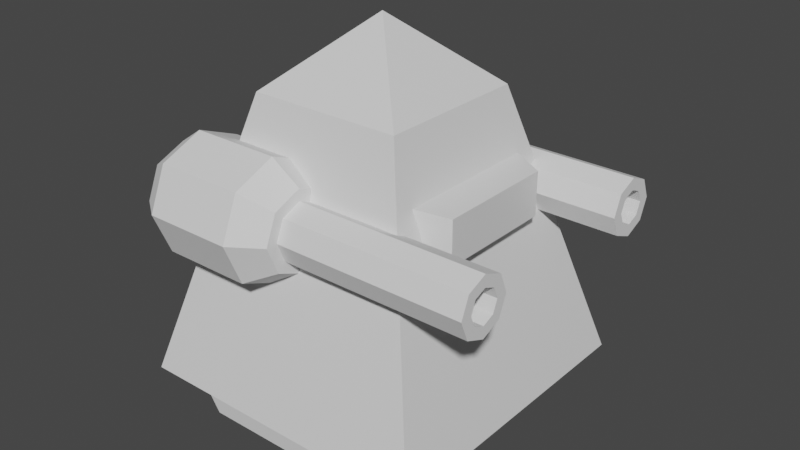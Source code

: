 # Source: LightUnit.blend  (saved by Blender 2.83.18; exported with 4.5.12 LTS)
import bpy
from mathutils import Matrix  # noqa: F401  (used for matrix-valued properties, if any)

bpy.ops.wm.read_factory_settings(use_empty=True)
scene = bpy.context.scene
scene.name = 'Scene'

# ---- collections
col_collection = bpy.data.collections.new('Collection'); scene.collection.children.link(col_collection)

# ---- materials (node trees are filled in below, after node groups)
mat_material = bpy.data.materials.new('Material')
mat_material.alpha_threshold = 0.0
mat_material.use_transparent_shadow = False
mat_material.line_color = (0.0, 0.0, 0.0, 1.0)

# ---- material node trees
mat_material.use_nodes = True; mat_material.node_tree.nodes.clear()
_N = mat_material.node_tree.nodes; _L = mat_material.node_tree.links
n0 = _N.new('ShaderNodeOutputMaterial'); n0.name = 'Material Output'; n0.location = (300, 300)
n1 = _N.new('ShaderNodeBsdfPrincipled'); n1.name = 'Principled BSDF'; n1.location = (10, 300)
n1.distribution = 'GGX'
n1.subsurface_method = 'BURLEY'
n1.inputs[2].default_value = 0.4
n1.inputs[3].default_value = 1.45
n1.inputs[27].default_value = (0.0, 0.0, 0.0, 1.0)
n1.inputs[28].default_value = 1.0
_L.new(n1.outputs[0], n0.inputs[0])
n0.is_active_output = True

# ---- world
world_world = bpy.data.worlds.new('World'); scene.world = world_world
world_world.use_nodes = True; world_world.node_tree.nodes.clear()
_N = world_world.node_tree.nodes; _L = world_world.node_tree.links
n0 = _N.new('ShaderNodeOutputWorld'); n0.name = 'World Output'; n0.location = (300, 300)
n1 = _N.new('ShaderNodeBackground'); n1.name = 'Background'; n1.location = (10, 300)
n1.inputs[0].default_value = (0.05088, 0.05088, 0.05088, 1.0)
_L.new(n1.outputs[0], n0.inputs[0])
n0.is_active_output = True
world_world.color = (0.05088, 0.05088, 0.05088)
world_world.use_sun_shadow = False
world_world.sun_shadow_jitter_overblur = 0.0

# ---- meshes
me_cube = bpy.data.meshes.new('Cube')
me_cube.from_pydata([(0.5044, 0.5044, 1.441), (1.0, 1.0, -0.3725), (0.5044, -0.5044, 1.441), (1.0, -1.0, -0.3725), (-0.5044, 0.5044, 1.441), (-1.0, 1.0, -0.3725), (-0.5044, -0.5044, 1.441), (-1.0, -1.0, -0.3725), (0.0, 0.0, 1.89)], [], [(4, 6, 8), (3, 2, 6, 7), (7, 6, 4, 5), (5, 1, 3, 7), (1, 0, 2, 3), (5, 4, 0, 1), (2, 0, 8), (0, 4, 8), (6, 2, 8)])
_uv = me_cube.uv_layers.new(name='UVMap')
_uv.uv.foreach_set('vector', [0.625, 0.25, 0.625, 0.0, 0.625, 0.25, 0.375, 0.75, 0.625, 0.75, 0.625, 1.0, 0.375, 1.0, 0.375, 0.0, 0.625, 0.0, 0.625, 0.25, 0.375, 0.25, 0.125, 0.5, 0.375, 0.5, 0.375, 0.75, 0.125, 0.75, 0.375, 0.5, 0.625, 0.5, 0.625, 0.75, 0.375, 0.75, 0.375, 0.25, 0.625, 0.25, 0.625, 0.5, 0.375, 0.5, 0.625, 0.75, 0.625, 0.5, 0.625, 0.75, 0.625, 0.5, 0.625, 0.25, 0.625, 0.5, 0.625, 1.0, 0.625, 0.75, 0.625, 1.0])
me_cube.materials.append(mat_material)
me_cube.use_remesh_preserve_volume = False
me_cube.use_remesh_preserve_attributes = False
me_cube.use_mirror_vertex_groups = False
me_cube.update()
me_cube_001 = bpy.data.meshes.new('Cube.001')
me_cube_001.from_pydata([(-0.6837, -0.8254, -0.6739), (-0.9226, -0.876, -0.1648), (-0.6837, -0.3164, -0.6739), (-0.9226, -0.2657, -0.1648), (0.6837, -0.8254, -0.6739), (0.9226, -0.876, -0.1648), (0.6837, -0.3164, -0.6739), (0.9226, -0.2657, -0.1648), (-0.6837, 0.8254, -0.6739), (-0.9226, 0.876, -0.1648), (-0.6837, 0.3164, -0.6739), (-0.9226, 0.2657, -0.1648), (0.6837, 0.8254, -0.6739), (0.9226, 0.876, -0.1648), (0.6837, 0.3164, -0.6739), (0.9226, 0.2657, -0.1648)], [], [(0, 1, 3, 2), (2, 3, 7, 6), (6, 7, 5, 4), (4, 5, 1, 0), (2, 6, 4, 0), (7, 3, 1, 5), (8, 10, 11, 9), (10, 14, 15, 11), (14, 12, 13, 15), (12, 8, 9, 13), (10, 8, 12, 14), (15, 13, 9, 11)])
_uv = me_cube_001.uv_layers.new(name='CarteUV')
_uv.uv.foreach_set('vector', [0.375, 0.0, 0.625, 0.0, 0.625, 0.25, 0.375, 0.25, 0.375, 0.25, 0.625, 0.25, 0.625, 0.5, 0.375, 0.5, 0.375, 0.5, 0.625, 0.5, 0.625, 0.75, 0.375, 0.75, 0.375, 0.75, 0.625, 0.75, 0.625, 1.0, 0.375, 1.0, 0.125, 0.5, 0.375, 0.5, 0.375, 0.75, 0.125, 0.75, 0.625, 0.5, 0.875, 0.5, 0.875, 0.75, 0.625, 0.75, 0.375, 0.0, 0.375, 0.25, 0.625, 0.25, 0.625, 0.0, 0.375, 0.25, 0.375, 0.5, 0.625, 0.5, 0.625, 0.25, 0.375, 0.5, 0.375, 0.75, 0.625, 0.75, 0.625, 0.5, 0.375, 0.75, 0.375, 1.0, 0.625, 1.0, 0.625, 0.75, 0.125, 0.5, 0.125, 0.75, 0.375, 0.75, 0.375, 0.5, 0.625, 0.5, 0.625, 0.75, 0.875, 0.75, 0.875, 0.5])
me_cube_001.use_remesh_fix_poles = True
me_cube_001.use_remesh_preserve_attributes = False
me_cube_001.use_mirror_vertex_groups = False
me_cube_001.update()
me_cube_003 = bpy.data.meshes.new('Cube.003')
me_cube_003.from_pydata([(0.4513, 0.551, 1.168), (0.7178, 0.4391, 1.208), (0.4513, 0.551, 1.562), (0.4513, -0.551, 1.168), (0.4513, -0.551, 1.562), (0.7178, -0.4391, 1.208), (0.7178, -0.4391, 1.522), (0.7178, 0.4391, 1.522)], [], [(0, 1, 5, 3), (0, 2, 7, 1), (3, 4, 2, 0), (5, 6, 4, 3), (1, 7, 6, 5), (7, 2, 4, 6)])
_uv = me_cube_003.uv_layers.new(name='UVMap')
_uv.uv.foreach_set('vector', [0.125, 0.5, 0.375, 0.5, 0.375, 0.75, 0.125, 0.75, 0.375, 0.0, 0.625, 0.0, 0.625, 0.25, 0.375, 0.25, 0.375, 0.25, 0.625, 0.25, 0.625, 0.5, 0.375, 0.5, 0.375, 0.75, 0.625, 0.75, 0.625, 1.0, 0.375, 1.0, 0.375, 0.5, 0.625, 0.5, 0.625, 0.75, 0.375, 0.75, 0.625, 0.5, 0.875, 0.5, 0.875, 0.75, 0.625, 0.75])
me_cube_003.materials.append(mat_material)
me_cube_003.use_remesh_preserve_volume = False
me_cube_003.use_remesh_preserve_attributes = False
me_cube_003.use_mirror_vertex_groups = False
me_cube_003.update()
me_cylindre_001 = bpy.data.meshes.new('Cylindre.001')
me_cylindre_001.from_pydata([(-0.9329, -0.4274, 0.8098), (0.01257, -0.5262, 0.8098), (-0.9329, -0.5107, 0.6088), (0.01257, -0.5805, 0.6787), (-0.9329, -0.7116, 0.5256), (0.01257, -0.7116, 0.6244), (-0.9329, -0.9126, 0.6088), (0.01257, -0.8427, 0.6787), (-0.9329, -0.9959, 0.8098), (0.01257, -0.8971, 0.8098), (-0.9329, -0.9126, 1.011), (0.01257, -0.8427, 0.9409), (-0.9329, -0.7116, 1.094), (0.01257, -0.7116, 0.9952), (-0.9329, -0.5107, 1.011), (0.01257, -0.5805, 0.9409), (-0.7758, -0.3175, 0.8098), (-0.7758, -0.4329, 0.5311), (-0.7758, -0.7116, 0.4157), (-0.7758, -0.9904, 0.5311), (-0.7758, -1.106, 0.8098), (-0.7758, -0.9904, 1.089), (-0.7758, -0.7116, 1.204), (-0.7758, -0.4329, 1.089), (0.01257, -0.5266, 0.6248), (-0.1843, -0.4329, 0.5311), (-0.1843, -0.3175, 0.8098), (0.01257, -0.45, 0.8098), (0.01257, -0.7116, 0.5481), (-0.1843, -0.7116, 0.4157), (0.01257, -0.8967, 0.6248), (-0.1843, -0.9904, 0.5311), (0.01257, -0.9733, 0.8098), (-0.1843, -1.106, 0.8098), (0.01257, -0.8967, 0.9949), (-0.1843, -0.9904, 1.089), (0.01257, -0.7116, 1.072), (-0.1843, -0.7116, 1.204), (0.01257, -0.5266, 0.9949), (-0.1843, -0.4329, 1.089)], [], [(17, 25, 29, 18), (3, 5, 28, 24), (5, 7, 30, 28), (7, 9, 32, 30), (9, 11, 34, 32), (11, 13, 36, 34), (13, 15, 38, 36), (15, 1, 27, 38), (0, 2, 4, 6, 8, 10, 12, 14), (2, 0, 16, 17), (4, 2, 17, 18), (6, 4, 18, 19), (8, 6, 19, 20), (10, 8, 20, 21), (12, 10, 21, 22), (14, 12, 22, 23), (0, 14, 23, 16), (16, 26, 25, 17), (23, 39, 26, 16), (19, 31, 33, 20), (20, 33, 35, 21), (21, 35, 37, 22), (22, 37, 39, 23), (18, 29, 31, 19), (25, 26, 27, 24), (29, 25, 24, 28), (31, 29, 28, 30), (33, 31, 30, 32), (35, 33, 32, 34), (37, 35, 34, 36), (39, 37, 36, 38), (26, 39, 38, 27), (1, 3, 24, 27)])
_uv = me_cylindre_001.uv_layers.new(name='CarteUV')
_uv.uv.foreach_set('vector', [0.875, 0.5, 0.875, 0.9224, 0.75, 0.9224, 0.75, 0.5, 0.3298, 0.3298, 0.3629, 0.25, 0.4093, 0.25, 0.3627, 0.3627, 0.3629, 0.25, 0.3298, 0.1702, 0.3627, 0.1373, 0.4093, 0.25, 0.3298, 0.1702, 0.25, 0.1371, 0.25, 0.09066, 0.3627, 0.1373, 0.25, 0.1371, 0.1702, 0.1702, 0.1373, 0.1373, 0.25, 0.09066, 0.1702, 0.1702, 0.1371, 0.25, 0.09066, 0.25, 0.1373, 0.1373, 0.1371, 0.25, 0.1702, 0.3298, 0.1373, 0.3627, 0.09066, 0.25, 0.1702, 0.3298, 0.25, 0.3629, 0.25, 0.4093, 0.1373, 0.3627, 0.75, 0.4231, 0.8724, 0.3724, 0.9231, 0.25, 0.8724, 0.1276, 0.75, 0.07692, 0.6276, 0.1276, 0.5769, 0.25, 0.6276, 0.3724, 0.8724, 0.3724, 0.75, 0.4231, 0.75, 0.49, 0.9197, 0.4197, 0.9231, 0.25, 0.8724, 0.3724, 0.9197, 0.4197, 0.99, 0.25, 0.8724, 0.1276, 0.9231, 0.25, 0.99, 0.25, 0.9197, 0.08029, 0.75, 0.07692, 0.8724, 0.1276, 0.9197, 0.08029, 0.75, 0.01, 0.6276, 0.1276, 0.75, 0.07692, 0.75, 0.01, 0.5803, 0.08029, 0.5769, 0.25, 0.6276, 0.1276, 0.5803, 0.08029, 0.51, 0.25, 0.6276, 0.3724, 0.5769, 0.25, 0.51, 0.25, 0.5803, 0.4197, 0.75, 0.4231, 0.6276, 0.3724, 0.5803, 0.4197, 0.75, 0.49, 1.0, 0.5, 1.0, 0.9224, 0.875, 0.9224, 0.875, 0.5, 0.125, 0.5, 0.125, 0.9224, 0.0, 0.9224, 0.0, 0.5, 0.625, 0.5, 0.625, 0.9224, 0.5, 0.9224, 0.5, 0.5, 0.5, 0.5, 0.5, 0.9224, 0.375, 0.9224, 0.375, 0.5, 0.375, 0.5, 0.375, 0.9224, 0.25, 0.9224, 0.25, 0.5, 0.25, 0.5, 0.25, 0.9224, 0.125, 0.9224, 0.125, 0.5, 0.75, 0.5, 0.75, 0.9224, 0.625, 0.9224, 0.625, 0.5, 0.875, 0.9224, 1.0, 0.9224, 0.979, 1.0, 0.896, 1.0, 0.75, 0.9224, 0.875, 0.9224, 0.854, 1.0, 0.771, 1.0, 0.625, 0.9224, 0.75, 0.9224, 0.729, 1.0, 0.646, 1.0, 0.5, 0.9224, 0.625, 0.9224, 0.604, 1.0, 0.521, 1.0, 0.375, 0.9224, 0.5, 0.9224, 0.479, 1.0, 0.396, 1.0, 0.25, 0.9224, 0.375, 0.9224, 0.354, 1.0, 0.271, 1.0, 0.125, 0.9224, 0.25, 0.9224, 0.229, 1.0, 0.146, 1.0, 0.0, 0.9224, 0.125, 0.9224, 0.104, 1.0, 0.021, 1.0, 0.25, 0.3629, 0.3298, 0.3298, 0.3627, 0.3627, 0.25, 0.4093])
me_cylindre_001.use_remesh_fix_poles = True
me_cylindre_001.use_remesh_preserve_attributes = False
me_cylindre_001.use_mirror_vertex_groups = False
me_cylindre_001.update()
me_cylindre_002 = bpy.data.meshes.new('Cylindre.002')
me_cylindre_002.from_pydata([(0.01257, -0.5262, 0.8098), (0.01257, -0.5805, 0.6787), (0.01257, -0.7116, 0.6244), (0.01257, -0.8427, 0.6787), (0.01257, -0.8971, 0.8098), (0.01257, -0.8427, 0.9409), (0.01257, -0.7116, 0.9952), (0.01257, -0.5805, 0.9409), (1.25, -0.6352, 0.7333), (1.25, -0.6035, 0.8098), (1.25, -0.7116, 0.7017), (1.25, -0.7881, 0.7333), (1.25, -0.8198, 0.8098), (1.25, -0.7881, 0.8863), (1.25, -0.7116, 0.918), (1.25, -0.6352, 0.8863), (1.25, -0.5805, 0.6787), (1.25, -0.5262, 0.8098), (1.25, -0.7116, 0.6244), (1.25, -0.8427, 0.6787), (1.25, -0.8971, 0.8098), (1.25, -0.8427, 0.9409), (1.25, -0.7116, 0.9952), (1.25, -0.5805, 0.9409), (0.8842, -0.6352, 0.7333), (0.8842, -0.6035, 0.8098), (0.8842, -0.7116, 0.7017), (0.8842, -0.7881, 0.7333), (0.8842, -0.8198, 0.8098), (0.8842, -0.7881, 0.8863), (0.8842, -0.7116, 0.918), (0.8842, -0.6352, 0.8863)], [], [(0, 7, 23, 17), (15, 14, 30, 31), (6, 5, 21, 22), (4, 3, 19, 20), (2, 1, 16, 18), (7, 6, 22, 23), (5, 4, 20, 21), (3, 2, 18, 19), (1, 0, 17, 16), (9, 8, 16, 17), (8, 10, 18, 16), (10, 11, 19, 18), (11, 12, 20, 19), (12, 13, 21, 20), (13, 14, 22, 21), (14, 15, 23, 22), (15, 9, 17, 23), (24, 25, 31, 30, 29, 28, 27, 26), (13, 12, 28, 29), (11, 10, 26, 27), (8, 9, 25, 24), (9, 15, 31, 25), (14, 13, 29, 30), (12, 11, 27, 28), (10, 8, 24, 26)])
_uv = me_cylindre_002.uv_layers.new(name='CarteUV')
_uv.uv.foreach_set('vector', [0.25, 0.3629, 0.1702, 0.3298, 0.1702, 0.3298, 0.25, 0.3629, 0.2034, 0.2966, 0.1841, 0.25, 0.1841, 0.25, 0.2034, 0.2966, 0.1371, 0.25, 0.1702, 0.1702, 0.1702, 0.1702, 0.1371, 0.25, 0.25, 0.1371, 0.3298, 0.1702, 0.3298, 0.1702, 0.25, 0.1371, 0.3629, 0.25, 0.3298, 0.3298, 0.3298, 0.3298, 0.3629, 0.25, 0.1702, 0.3298, 0.1371, 0.25, 0.1371, 0.25, 0.1702, 0.3298, 0.1702, 0.1702, 0.25, 0.1371, 0.25, 0.1371, 0.1702, 0.1702, 0.3298, 0.1702, 0.3629, 0.25, 0.3629, 0.25, 0.3298, 0.1702, 0.3298, 0.3298, 0.25, 0.3629, 0.25, 0.3629, 0.3298, 0.3298, 0.25, 0.3159, 0.2966, 0.2966, 0.3298, 0.3298, 0.25, 0.3629, 0.2966, 0.2966, 0.3159, 0.25, 0.3629, 0.25, 0.3298, 0.3298, 0.3159, 0.25, 0.2966, 0.2034, 0.3298, 0.1702, 0.3629, 0.25, 0.2966, 0.2034, 0.25, 0.1841, 0.25, 0.1371, 0.3298, 0.1702, 0.25, 0.1841, 0.2034, 0.2034, 0.1702, 0.1702, 0.25, 0.1371, 0.2034, 0.2034, 0.1841, 0.25, 0.1371, 0.25, 0.1702, 0.1702, 0.1841, 0.25, 0.2034, 0.2966, 0.1702, 0.3298, 0.1371, 0.25, 0.2034, 0.2966, 0.25, 0.3159, 0.25, 0.3629, 0.1702, 0.3298, 0.2966, 0.2966, 0.25, 0.3159, 0.2034, 0.2966, 0.1841, 0.25, 0.2034, 0.2034, 0.25, 0.1841, 0.2966, 0.2034, 0.3159, 0.25, 0.2034, 0.2034, 0.25, 0.1841, 0.25, 0.1841, 0.2034, 0.2034, 0.2966, 0.2034, 0.3159, 0.25, 0.3159, 0.25, 0.2966, 0.2034, 0.2966, 0.2966, 0.25, 0.3159, 0.25, 0.3159, 0.2966, 0.2966, 0.25, 0.3159, 0.2034, 0.2966, 0.2034, 0.2966, 0.25, 0.3159, 0.1841, 0.25, 0.2034, 0.2034, 0.2034, 0.2034, 0.1841, 0.25, 0.25, 0.1841, 0.2966, 0.2034, 0.2966, 0.2034, 0.25, 0.1841, 0.3159, 0.25, 0.2966, 0.2966, 0.2966, 0.2966, 0.3159, 0.25])
me_cylindre_002.use_remesh_fix_poles = True
me_cylindre_002.use_remesh_preserve_attributes = False
me_cylindre_002.use_mirror_vertex_groups = False
me_cylindre_002.update()
me_cylindre_003 = bpy.data.meshes.new('Cylindre.003')
me_cylindre_003.from_pydata([(0.01257, 0.5262, 0.8098), (0.01257, 0.5805, 0.6787), (0.01257, 0.5805, 0.9409), (1.25, 0.5262, 0.8098), (1.25, 0.5805, 0.6787), (1.25, 0.5805, 0.9409), (1.25, 0.6035, 0.8098), (1.25, 0.6352, 0.7333), (1.25, 0.6352, 0.8863), (0.8842, 0.6035, 0.8098), (0.8842, 0.6352, 0.7333), (0.8842, 0.6352, 0.8863), (0.8842, 0.7116, 0.918), (0.8842, 0.7881, 0.8863), (1.25, 0.7116, 0.918), (1.25, 0.7881, 0.8863), (1.25, 0.7116, 0.9952), (1.25, 0.8427, 0.9409), (0.01257, 0.7116, 0.9952), (0.01257, 0.8427, 0.9409), (0.01257, 0.8971, 0.8098), (0.01257, 0.8427, 0.6787), (1.25, 0.8971, 0.8098), (1.25, 0.8427, 0.6787), (1.25, 0.8198, 0.8098), (1.25, 0.7881, 0.7333), (0.8842, 0.8198, 0.8098), (0.8842, 0.7881, 0.7333), (0.8842, 0.7116, 0.7017), (1.25, 0.7116, 0.7017), (1.25, 0.7116, 0.6244), (0.01257, 0.7116, 0.6244)], [], [(1, 4, 3, 0), (0, 3, 5, 2), (6, 3, 4, 7), (8, 5, 3, 6), (7, 10, 9, 6), (6, 9, 11, 8), (10, 28, 27, 26, 13, 12, 11, 9), (8, 11, 12, 14), (14, 12, 13, 15), (15, 17, 16, 14), (14, 16, 5, 8), (18, 16, 17, 19), (2, 5, 16, 18), (19, 17, 22, 20), (20, 22, 23, 21), (25, 23, 22, 24), (24, 22, 17, 15), (24, 26, 27, 25), (15, 13, 26, 24), (25, 27, 28, 29), (29, 28, 10, 7), (7, 4, 30, 29), (29, 30, 23, 25), (31, 30, 4, 1), (21, 23, 30, 31)])
_uv = me_cylindre_003.uv_layers.new(name='CarteUV')
_uv.uv.foreach_set('vector', [0.3298, 0.3298, 0.3298, 0.3298, 0.25, 0.3629, 0.25, 0.3629, 0.25, 0.3629, 0.25, 0.3629, 0.1702, 0.3298, 0.1702, 0.3298, 0.25, 0.3159, 0.25, 0.3629, 0.3298, 0.3298, 0.2966, 0.2966, 0.2034, 0.2966, 0.1702, 0.3298, 0.25, 0.3629, 0.25, 0.3159, 0.2966, 0.2966, 0.2966, 0.2966, 0.25, 0.3159, 0.25, 0.3159, 0.25, 0.3159, 0.25, 0.3159, 0.2034, 0.2966, 0.2034, 0.2966, 0.2966, 0.2966, 0.3159, 0.25, 0.2966, 0.2034, 0.25, 0.1841, 0.2034, 0.2034, 0.1841, 0.25, 0.2034, 0.2966, 0.25, 0.3159, 0.2034, 0.2966, 0.2034, 0.2966, 0.1841, 0.25, 0.1841, 0.25, 0.1841, 0.25, 0.1841, 0.25, 0.2034, 0.2034, 0.2034, 0.2034, 0.2034, 0.2034, 0.1702, 0.1702, 0.1371, 0.25, 0.1841, 0.25, 0.1841, 0.25, 0.1371, 0.25, 0.1702, 0.3298, 0.2034, 0.2966, 0.1371, 0.25, 0.1371, 0.25, 0.1702, 0.1702, 0.1702, 0.1702, 0.1702, 0.3298, 0.1702, 0.3298, 0.1371, 0.25, 0.1371, 0.25, 0.1702, 0.1702, 0.1702, 0.1702, 0.25, 0.1371, 0.25, 0.1371, 0.25, 0.1371, 0.25, 0.1371, 0.3298, 0.1702, 0.3298, 0.1702, 0.2966, 0.2034, 0.3298, 0.1702, 0.25, 0.1371, 0.25, 0.1841, 0.25, 0.1841, 0.25, 0.1371, 0.1702, 0.1702, 0.2034, 0.2034, 0.25, 0.1841, 0.25, 0.1841, 0.2966, 0.2034, 0.2966, 0.2034, 0.2034, 0.2034, 0.2034, 0.2034, 0.25, 0.1841, 0.25, 0.1841, 0.2966, 0.2034, 0.2966, 0.2034, 0.3159, 0.25, 0.3159, 0.25, 0.3159, 0.25, 0.3159, 0.25, 0.2966, 0.2966, 0.2966, 0.2966, 0.2966, 0.2966, 0.3298, 0.3298, 0.3629, 0.25, 0.3159, 0.25, 0.3159, 0.25, 0.3629, 0.25, 0.3298, 0.1702, 0.2966, 0.2034, 0.3629, 0.25, 0.3629, 0.25, 0.3298, 0.3298, 0.3298, 0.3298, 0.3298, 0.1702, 0.3298, 0.1702, 0.3629, 0.25, 0.3629, 0.25])
me_cylindre_003.use_remesh_fix_poles = True
me_cylindre_003.use_remesh_preserve_attributes = False
me_cylindre_003.use_mirror_vertex_groups = False
me_cylindre_003.update()

# ---- objects
ob_body = bpy.data.objects.new('Body', me_cube)
ob_legs = bpy.data.objects.new('Legs', me_cube_001)
ob_eye = bpy.data.objects.new('Eye', me_cube_003)
ob_weaponbase = bpy.data.objects.new('WeaponBase', me_cylindre_001)
ob_weapontuber = bpy.data.objects.new('WeaponTubeR', me_cylindre_002)
ob_weapontubel = bpy.data.objects.new('WeaponTubeL', me_cylindre_003)

# ---- transforms, parenting, visibility, modifiers, constraints
ob_body.location = (0.0, 0.0, 0.0)
ob_body.lock_rotations_4d = False
ob_body.empty_display_type = 'ARROWS'
ob_body.lineart.crease_threshold = 0.0
ob_legs.location = (0.0, 0.0, 0.0)
ob_legs.lineart.crease_threshold = 0.0
ob_eye.location = (0.1625, 0.0, -0.3565)
ob_eye.scale = (0.9048, 0.9048, 0.9048)
ob_eye.lock_rotations_4d = False
ob_eye.empty_display_type = 'ARROWS'
ob_eye.lineart.crease_threshold = 0.0
ob_weaponbase.location = (0.0, 0.0, 0.0)
ob_weaponbase.lineart.crease_threshold = 0.0
_m = ob_weaponbase.modifiers.new('Miroir', 'MIRROR')
_m.use_axis = (False, True, False)
ob_weapontuber.location = (0.0, 0.0, 0.0)
ob_weapontuber.lineart.crease_threshold = 0.0
ob_weapontubel.location = (0.0, 0.0, 0.0)
ob_weapontubel.lineart.crease_threshold = 0.0

# ---- collection membership
col_collection.objects.link(ob_body)
col_collection.objects.link(ob_legs)
col_collection.objects.link(ob_eye)
col_collection.objects.link(ob_weaponbase)
col_collection.objects.link(ob_weapontuber)
col_collection.objects.link(ob_weapontubel)

# ---- scene / render settings (as saved in the file)
scene.frame_start = 0; scene.frame_end = 30; scene.frame_set(0)
scene.render.engine = 'BLENDER_EEVEE_NEXT'
scene.cycles.use_denoising = False
scene.cycles.samples = 128
scene.cycles.sampling_pattern = 'TABULATED_SOBOL'
scene.cycles.use_adaptive_sampling = False
scene.cycles.use_light_tree = False
scene.view_settings.view_transform = 'Filmic'
bpy.context.view_layer.update()

# ---- added for rendering (the .blend has no active camera and no usable light): camera, sun
cam_auto = bpy.data.cameras.new('AutoCamera')
cam_auto.lens = 50.0
cam_auto.sensor_width = 36.0
cam_auto.clip_end = 1000.0
ob_auto_camera = bpy.data.objects.new('AutoCamera', cam_auto)
scene.collection.objects.link(ob_auto_camera)
ob_auto_camera.location = (3.8861, -4.51347, 3.61698)
ob_auto_camera.rotation_euler = (1.09748, -7.21219e-08, 0.694738)
scene.camera = ob_auto_camera
light_auto_sun = bpy.data.lights.new('AutoSun', 'SUN')
light_auto_sun.energy = 3.0
light_auto_sun.angle = 0.0523599
ob_auto_sun = bpy.data.objects.new('AutoSun', light_auto_sun)
scene.collection.objects.link(ob_auto_sun)
ob_auto_sun.rotation_euler = (0.872665, 0.174533, 0.523599)
bpy.context.view_layer.update()
